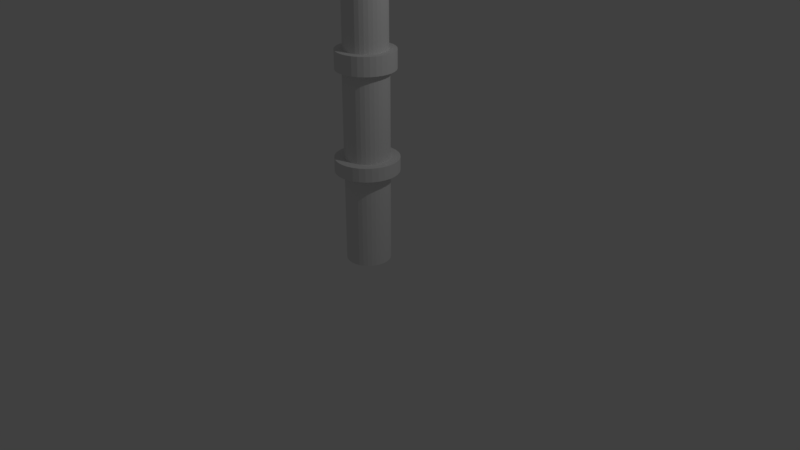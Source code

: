 # Source: weapon_pipe.blend  (saved by Blender 2.79.0; exported with 4.5.12 LTS)
import bpy
from mathutils import Matrix  # noqa: F401  (used for matrix-valued properties, if any)

bpy.ops.wm.read_factory_settings(use_empty=True)
scene = bpy.context.scene
scene.name = 'Scene'

# ---- collections
col_collection_1 = bpy.data.collections.new('Collection 1'); scene.collection.children.link(col_collection_1)

# ---- world
world_world = bpy.data.worlds.new('World'); scene.world = world_world
world_world.color = (0.05088, 0.05088, 0.05088)
world_world.use_sun_shadow = False
world_world.sun_shadow_jitter_overblur = 0.0
world_world.cycles.sampling_method = 'MANUAL'

# ---- cameras
cam_camera = bpy.data.cameras.new('Camera')
cam_camera.clip_end = 100.0
cam_camera.lens = 35.0
cam_camera.sensor_width = 32.0
cam_camera.sensor_height = 18.0
cam_camera.ortho_scale = 7.314
cam_camera.dof.focus_distance = 0.0
cam_camera.dof.aperture_fstop = 128.0

# ---- lights
light_lamp = bpy.data.lights.new('Lamp', 'POINT')
light_lamp.transmission_factor = 0.0
light_lamp.cutoff_distance = 30.0
light_lamp.energy = 100.0
light_lamp.shadow_buffer_clip_start = 1.001
light_lamp.shadow_soft_size = 0.1
light_lamp.shadow_maximum_resolution = 0.006
light_lamp.use_absolute_resolution = True

# ---- meshes
me_cylinder = bpy.data.meshes.new('Cylinder')
me_cylinder.from_pydata([(0.0, 1.0, -1.0), (0.0, 1.0, 1.0), (0.1951, 0.9808, -1.0), (0.1951, 0.9808, 1.0), (0.3827, 0.9239, -1.0), (0.3827, 0.9239, 1.0), (0.5556, 0.8315, -1.0), (0.5556, 0.8315, 1.0), (0.7071, 0.7071, -1.0), (0.7071, 0.7071, 1.0), (0.8315, 0.5556, -1.0), (0.8315, 0.5556, 1.0), (0.9239, 0.3827, -1.0), (0.9239, 0.3827, 1.0), (0.9808, 0.1951, -1.0), (0.9808, 0.1951, 1.0), (1.0, 7.55e-08, -1.0), (1.0, 7.55e-08, 1.0), (0.9808, -0.1951, -1.0), (0.9808, -0.1951, 1.0), (0.9239, -0.3827, -1.0), (0.9239, -0.3827, 1.0), (0.8315, -0.5556, -1.0), (0.8315, -0.5556, 1.0), (0.7071, -0.7071, -1.0), (0.7071, -0.7071, 1.0), (0.5556, -0.8315, -1.0), (0.5556, -0.8315, 1.0), (0.3827, -0.9239, -1.0), (0.3827, -0.9239, 1.0), (0.1951, -0.9808, -1.0), (0.1951, -0.9808, 1.0), (-3.258e-07, -1.0, -1.0), (-3.258e-07, -1.0, 1.0), (-0.1951, -0.9808, -1.0), (-0.1951, -0.9808, 1.0), (-0.3827, -0.9239, -1.0), (-0.3827, -0.9239, 1.0), (-0.5556, -0.8315, -1.0), (-0.5556, -0.8315, 1.0), (-0.7071, -0.7071, -1.0), (-0.7071, -0.7071, 1.0), (-0.8315, -0.5556, -1.0), (-0.8315, -0.5556, 1.0), (-0.9239, -0.3827, -1.0), (-0.9239, -0.3827, 1.0), (-0.9808, -0.1951, -1.0), (-0.9808, -0.1951, 1.0), (-1.0, 9.656e-07, -1.0), (-1.0, 9.656e-07, 1.0), (-0.9808, 0.1951, -1.0), (-0.9808, 0.1951, 1.0), (-0.9239, 0.3827, -1.0), (-0.9239, 0.3827, 1.0), (-0.8315, 0.5556, -1.0), (-0.8315, 0.5556, 1.0), (-0.7071, 0.7071, -1.0), (-0.7071, 0.7071, 1.0), (-0.5556, 0.8315, -1.0), (-0.5556, 0.8315, 1.0), (-0.3827, 0.9239, -1.0), (-0.3827, 0.9239, 1.0), (-0.1951, 0.9808, -1.0), (-0.1951, 0.9808, 1.0), (0.1951, 0.9808, 3.212), (-1.478e-07, 1.0, 3.212), (0.3827, 0.9239, 3.212), (0.5556, 0.8315, 3.212), (0.7071, 0.7071, 3.212), (0.8315, 0.5556, 3.212), (0.9239, 0.3827, 3.212), (0.9808, 0.1951, 3.212), (1.0, 7.55e-08, 3.212), (0.9808, -0.1951, 3.212), (0.9239, -0.3827, 3.212), (0.8315, -0.5556, 3.212), (0.7071, -0.7071, 3.212), (0.5556, -0.8315, 3.212), (0.3827, -0.9239, 3.212), (0.1951, -0.9808, 3.212), (-4.737e-07, -1.0, 3.212), (-0.1951, -0.9808, 3.212), (-0.3827, -0.9239, 3.212), (-0.5556, -0.8315, 3.212), (-0.7071, -0.7071, 3.212), (-0.8315, -0.5556, 3.212), (-0.9239, -0.3827, 3.212), (-0.9808, -0.1951, 3.212), (-1.0, 9.656e-07, 3.212), (-0.9808, 0.1951, 3.212), (-0.9239, 0.3827, 3.212), (-0.8315, 0.5556, 3.212), (-0.7071, 0.7071, 3.212), (-0.5556, 0.8315, 3.212), (-0.3827, 0.9239, 3.212), (-0.1951, 0.9808, 3.212), (0.1951, 0.9808, 3.212), (-1.478e-07, 1.0, 3.212), (0.3827, 0.9239, 3.212), (0.5556, 0.8315, 3.212), (0.7071, 0.7071, 3.212), (0.8315, 0.5556, 3.212), (0.9239, 0.3827, 3.212), (0.9808, 0.1951, 3.212), (1.0, 7.55e-08, 3.212), (0.9808, -0.1951, 3.212), (0.9239, -0.3827, 3.212), (0.8315, -0.5556, 3.212), (0.7071, -0.7071, 3.212), (0.5556, -0.8315, 3.212), (0.3827, -0.9239, 3.212), (0.1951, -0.9808, 3.212), (-4.737e-07, -1.0, 3.212), (-0.1951, -0.9808, 3.212), (-0.3827, -0.9239, 3.212), (-0.5556, -0.8315, 3.212), (-0.7071, -0.7071, 3.212), (-0.8315, -0.5556, 3.212), (-0.9239, -0.3827, 3.212), (-0.9808, -0.1951, 3.212), (-1.0, 9.656e-07, 3.212), (-0.9808, 0.1951, 3.212), (-0.9239, 0.3827, 3.212), (-0.8315, 0.5556, 3.212), (-0.7071, 0.7071, 3.212), (-0.5556, 0.8315, 3.212), (-0.3827, 0.9239, 3.212), (-0.1951, 0.9808, 3.212), (0.1951, 0.9808, 3.212), (-1.478e-07, 1.0, 3.212), (0.3827, 0.9239, 3.212), (0.5556, 0.8315, 3.212), (0.7071, 0.7071, 3.212), (0.8315, 0.5556, 3.212), (0.9239, 0.3827, 3.212), (0.9808, 0.1951, 3.212), (1.0, 7.55e-08, 3.212), (0.9808, -0.1951, 3.212), (0.9239, -0.3827, 3.212), (0.8315, -0.5556, 3.212), (0.7071, -0.7071, 3.212), (0.5556, -0.8315, 3.212), (0.3827, -0.9239, 3.212), (0.1951, -0.9808, 3.212), (-4.737e-07, -1.0, 3.212), (-0.1951, -0.9808, 3.212), (-0.3827, -0.9239, 3.212), (-0.5556, -0.8315, 3.212), (-0.7071, -0.7071, 3.212), (-0.8315, -0.5556, 3.212), (-0.9239, -0.3827, 3.212), (-0.9808, -0.1951, 3.212), (-1.0, 9.656e-07, 3.212), (-0.9808, 0.1951, 3.212), (-0.9239, 0.3827, 3.212), (-0.8315, 0.5556, 3.212), (-0.7071, 0.7071, 3.212), (-0.5556, 0.8315, 3.212), (-0.3827, 0.9239, 3.212), (-0.1951, 0.9808, 3.212), (0.1951, 0.9808, 3.212), (-1.478e-07, 1.0, 3.212), (0.3827, 0.9239, 3.212), (0.5556, 0.8315, 3.212), (0.7071, 0.7071, 3.212), (0.8315, 0.5556, 3.212), (0.9239, 0.3827, 3.212), (0.9808, 0.1951, 3.212), (1.0, 7.55e-08, 3.212), (0.9808, -0.1951, 3.212), (0.9239, -0.3827, 3.212), (0.8315, -0.5556, 3.212), (0.7071, -0.7071, 3.212), (0.5556, -0.8315, 3.212), (0.3827, -0.9239, 3.212), (0.1951, -0.9808, 3.212), (-4.737e-07, -1.0, 3.212), (-0.1951, -0.9808, 3.212), (-0.3827, -0.9239, 3.212), (-0.5556, -0.8315, 3.212), (-0.7071, -0.7071, 3.212), (-0.8315, -0.5556, 3.212), (-0.9239, -0.3827, 3.212), (-0.9808, -0.1951, 3.212), (-1.0, 9.656e-07, 3.212), (-0.9808, 0.1951, 3.212), (-0.9239, 0.3827, 3.212), (-0.8315, 0.5556, 3.212), (-0.7071, 0.7071, 3.212), (-0.5556, 0.8315, 3.212), (-0.3827, 0.9239, 3.212), (-0.1951, 0.9808, 3.212), (0.2789, 1.401, 3.224), (0.0002038, 1.428, 3.224), (0.5469, 1.32, 3.224), (0.7939, 1.188, 3.224), (1.01, 1.01, 3.224), (1.188, 0.7934, 3.224), (1.32, 0.5464, 3.224), (1.401, 0.2784, 3.224), (1.429, -0.0002744, 3.224), (1.401, -0.279, 3.224), (1.32, -0.547, 3.224), (1.188, -0.794, 3.224), (1.01, -1.01, 3.224), (0.7939, -1.188, 3.224), (0.5469, -1.32, 3.224), (0.2789, -1.401, 3.224), (0.0002033, -1.429, 3.224), (-0.2785, -1.401, 3.224), (-0.5465, -1.32, 3.224), (-0.7935, -1.188, 3.224), (-1.01, -1.01, 3.224), (-1.188, -0.794, 3.224), (-1.32, -0.547, 3.224), (-1.401, -0.279, 3.224), (-1.428, -0.0002731, 3.224), (-1.401, 0.2784, 3.224), (-1.32, 0.5464, 3.224), (-1.188, 0.7934, 3.224), (-1.01, 1.01, 3.224), (-0.7935, 1.188, 3.224), (-0.5465, 1.32, 3.224), (-0.2785, 1.401, 3.224), (0.2789, 1.401, 3.845), (0.0002039, 1.428, 3.845), (0.5469, 1.32, 3.845), (0.7939, 1.188, 3.845), (1.01, 1.01, 3.845), (1.188, 0.7934, 3.845), (1.32, 0.5464, 3.845), (1.401, 0.2784, 3.845), (1.429, -0.0002744, 3.845), (1.401, -0.279, 3.845), (1.32, -0.547, 3.845), (1.188, -0.794, 3.845), (1.01, -1.01, 3.845), (0.7939, -1.188, 3.845), (0.5469, -1.32, 3.845), (0.2789, -1.401, 3.845), (0.0002034, -1.429, 3.845), (-0.2785, -1.401, 3.845), (-0.5465, -1.32, 3.845), (-0.7935, -1.188, 3.845), (-1.01, -1.01, 3.845), (-1.188, -0.794, 3.845), (-1.32, -0.547, 3.845), (-1.401, -0.279, 3.845), (-1.428, -0.0002731, 3.845), (-1.401, 0.2784, 3.845), (-1.32, 0.5464, 3.845), (-1.188, 0.7934, 3.845), (-1.01, 1.01, 3.845), (-0.7935, 1.188, 3.845), (-0.5465, 1.32, 3.845), (-0.2785, 1.401, 3.845), (0.1961, 0.9846, 3.85), (0.0002039, 1.004, 3.85), (0.3845, 0.9275, 3.85), (0.5581, 0.8347, 3.85), (0.7103, 0.7098, 3.85), (0.8351, 0.5576, 3.85), (0.9279, 0.384, 3.85), (0.9851, 0.1956, 3.85), (1.004, -0.0002743, 3.85), (0.9851, -0.1962, 3.85), (0.9279, -0.3846, 3.85), (0.8351, -0.5582, 3.85), (0.7103, -0.7103, 3.85), (0.5581, -0.8352, 3.85), (0.3845, -0.928, 3.85), (0.1961, -0.9852, 3.85), (0.0002036, -1.004, 3.85), (-0.1957, -0.9852, 3.85), (-0.3841, -0.928, 3.85), (-0.5577, -0.8352, 3.85), (-0.7099, -0.7103, 3.85), (-0.8347, -0.5582, 3.85), (-0.9275, -0.3846, 3.85), (-0.9847, -0.1962, 3.85), (-1.004, -0.0002734, 3.85), (-0.9847, 0.1956, 3.85), (-0.9275, 0.384, 3.85), (-0.8347, 0.5576, 3.85), (-0.7099, 0.7098, 3.85), (-0.5577, 0.8347, 3.85), (-0.3841, 0.9275, 3.85), (-0.1957, 0.9846, 3.85), (0.1961, 0.9846, 7.727), (0.0002048, 1.004, 7.727), (0.3845, 0.9275, 7.727), (0.5581, 0.8347, 7.727), (0.7103, 0.7098, 7.727), (0.8351, 0.5576, 7.727), (0.9279, 0.384, 7.727), (0.9851, 0.1956, 7.727), (1.004, -0.0002743, 7.727), (0.9851, -0.1962, 7.727), (0.9279, -0.3846, 7.727), (0.8351, -0.5582, 7.727), (0.7103, -0.7103, 7.727), (0.5581, -0.8352, 7.727), (0.3845, -0.928, 7.727), (0.1961, -0.9852, 7.727), (0.0002045, -1.004, 7.727), (-0.1957, -0.9852, 7.727), (-0.3841, -0.928, 7.727), (-0.5577, -0.8352, 7.727), (-0.7099, -0.7103, 7.727), (-0.8347, -0.5582, 7.727), (-0.9275, -0.3846, 7.727), (-0.9847, -0.1962, 7.727), (-1.004, -0.0002734, 7.727), (-0.9847, 0.1956, 7.727), (-0.9275, 0.384, 7.727), (-0.8347, 0.5576, 7.727), (-0.7099, 0.7098, 7.727), (-0.5577, 0.8347, 7.727), (-0.3841, 0.9275, 7.727), (-0.1957, 0.9846, 7.727), (0.1961, 0.9846, 7.727), (0.0002048, 1.004, 7.727), (0.3845, 0.9275, 7.727), (0.5581, 0.8347, 7.727), (0.7103, 0.7098, 7.727), (0.8351, 0.5576, 7.727), (0.9279, 0.384, 7.727), (0.9851, 0.1956, 7.727), (1.004, -0.0002743, 7.727), (0.9851, -0.1962, 7.727), (0.9279, -0.3846, 7.727), (0.8351, -0.5582, 7.727), (0.7103, -0.7103, 7.727), (0.5581, -0.8352, 7.727), (0.3845, -0.928, 7.727), (0.1961, -0.9852, 7.727), (0.0002045, -1.004, 7.727), (-0.1957, -0.9852, 7.727), (-0.3841, -0.928, 7.727), (-0.5577, -0.8352, 7.727), (-0.7099, -0.7103, 7.727), (-0.8347, -0.5582, 7.727), (-0.9275, -0.3846, 7.727), (-0.9847, -0.1962, 7.727), (-1.004, -0.0002734, 7.727), (-0.9847, 0.1956, 7.727), (-0.9275, 0.384, 7.727), (-0.8347, 0.5576, 7.727), (-0.7099, 0.7098, 7.727), (-0.5577, 0.8347, 7.727), (-0.3841, 0.9275, 7.727), (-0.1957, 0.9846, 7.727), (0.1961, 0.9846, 7.727), (0.0002048, 1.004, 7.727), (0.3845, 0.9275, 7.727), (0.5581, 0.8347, 7.727), (0.7103, 0.7098, 7.727), (0.8351, 0.5576, 7.727), (0.9279, 0.384, 7.727), (0.9851, 0.1956, 7.727), (1.004, -0.0002743, 7.727), (0.9851, -0.1962, 7.727), (0.9279, -0.3846, 7.727), (0.8351, -0.5582, 7.727), (0.7103, -0.7103, 7.727), (0.5581, -0.8352, 7.727), (0.3845, -0.928, 7.727), (0.1961, -0.9852, 7.727), (0.0002045, -1.004, 7.727), (-0.1957, -0.9852, 7.727), (-0.3841, -0.928, 7.727), (-0.5577, -0.8352, 7.727), (-0.7099, -0.7103, 7.727), (-0.8347, -0.5582, 7.727), (-0.9275, -0.3846, 7.727), (-0.9847, -0.1962, 7.727), (-1.004, -0.0002734, 7.727), (-0.9847, 0.1956, 7.727), (-0.9275, 0.384, 7.727), (-0.8347, 0.5576, 7.727), (-0.7099, 0.7098, 7.727), (-0.5577, 0.8347, 7.727), (-0.3841, 0.9275, 7.727), (-0.1957, 0.9846, 7.727), (0.2552, 1.282, 7.727), (0.0002048, 1.307, 7.727), (0.5004, 1.207, 7.727), (0.7263, 1.086, 7.727), (0.9244, 0.9239, 7.727), (1.087, 0.7258, 7.727), (1.208, 0.4999, 7.727), (1.282, 0.2547, 7.727), (1.307, -0.0002744, 7.727), (1.282, -0.2552, 7.727), (1.208, -0.5004, 7.727), (1.087, -0.7264, 7.727), (0.9244, -0.9244, 7.727), (0.7263, -1.087, 7.727), (0.5004, -1.208, 7.727), (0.2552, -1.282, 7.727), (0.0002043, -1.307, 7.727), (-0.2548, -1.282, 7.727), (-0.4999, -1.208, 7.727), (-0.7259, -1.087, 7.727), (-0.9239, -0.9244, 7.727), (-1.086, -0.7264, 7.727), (-1.207, -0.5004, 7.727), (-1.282, -0.2552, 7.727), (-1.307, -0.0002732, 7.727), (-1.282, 0.2547, 7.727), (-1.207, 0.4999, 7.727), (-1.086, 0.7258, 7.727), (-0.9239, 0.9239, 7.727), (-0.7259, 1.086, 7.727), (-0.4999, 1.207, 7.727), (-0.2548, 1.282, 7.727), (0.2552, 1.282, 8.553), (0.0002046, 1.307, 8.553), (0.5004, 1.207, 8.553), (0.7263, 1.086, 8.553), (0.9244, 0.9239, 8.553), (1.087, 0.7258, 8.553), (1.208, 0.4999, 8.553), (1.282, 0.2547, 8.553), (1.307, -0.0002744, 8.553), (1.282, -0.2552, 8.553), (1.208, -0.5004, 8.553), (1.087, -0.7264, 8.553), (0.9244, -0.9244, 8.553), (0.7263, -1.087, 8.553), (0.5004, -1.208, 8.553), (0.2552, -1.282, 8.553), (0.0002041, -1.307, 8.553), (-0.2548, -1.282, 8.553), (-0.4999, -1.208, 8.553), (-0.7259, -1.087, 8.553), (-0.9239, -0.9244, 8.553), (-1.086, -0.7264, 8.553), (-1.207, -0.5004, 8.553), (-1.282, -0.2552, 8.553), (-1.307, -0.0002732, 8.553), (-1.282, 0.2547, 8.553), (-1.207, 0.4999, 8.553), (-1.086, 0.7258, 8.553), (-0.9239, 0.9239, 8.553), (-0.7259, 1.086, 8.553), (-0.4999, 1.207, 8.553), (-0.2548, 1.282, 8.553), (0.1881, 0.9444, 8.553), (0.0002046, 0.9629, 8.553), (0.3688, 0.8896, 8.553), (0.5353, 0.8005, 8.553), (0.6812, 0.6808, 8.553), (0.801, 0.5348, 8.553), (0.89, 0.3683, 8.553), (0.9448, 0.1876, 8.553), (0.9633, -0.0002743, 8.553), (0.9448, -0.1882, 8.553), (0.89, -0.3689, 8.553), (0.801, -0.5354, 8.553), (0.6812, -0.6813, 8.553), (0.5353, -0.8011, 8.553), (0.3688, -0.8901, 8.553), (0.1881, -0.9449, 8.553), (0.0002043, -0.9634, 8.553), (-0.1877, -0.9449, 8.553), (-0.3684, -0.8901, 8.553), (-0.5349, -0.8011, 8.553), (-0.6808, -0.6813, 8.553), (-0.8006, -0.5354, 8.553), (-0.8896, -0.3689, 8.553), (-0.9444, -0.1882, 8.553), (-0.9629, -0.0002735, 8.553), (-0.9444, 0.1876, 8.553), (-0.8896, 0.3683, 8.553), (-0.8006, 0.5348, 8.553), (-0.6808, 0.6808, 8.553), (-0.5349, 0.8006, 8.553), (-0.3684, 0.8896, 8.553), (-0.1877, 0.9444, 8.553), (0.1881, 0.9444, 11.78), (0.0002062, 0.9629, 11.78), (0.3688, 0.8896, 11.78), (0.5353, 0.8005, 11.78), (0.6813, 0.6808, 11.78), (0.801, 0.5348, 11.78), (0.89, 0.3683, 11.78), (0.9448, 0.1876, 11.78), (0.9633, -0.0002743, 11.78), (0.9448, -0.1882, 11.78), (0.89, -0.3689, 11.78), (0.801, -0.5354, 11.78), (0.6813, -0.6813, 11.78), (0.5353, -0.8011, 11.78), (0.3688, -0.8901, 11.78), (0.1881, -0.9449, 11.78), (0.0002059, -0.9634, 11.78), (-0.1877, -0.9449, 11.78), (-0.3684, -0.8901, 11.78), (-0.5349, -0.8011, 11.78), (-0.6808, -0.6813, 11.78), (-0.8006, -0.5354, 11.78), (-0.8896, -0.3689, 11.78), (-0.9444, -0.1882, 11.78), (-0.9629, -0.0002735, 11.78), (-0.9444, 0.1876, 11.78), (-0.8896, 0.3683, 11.78), (-0.8006, 0.5348, 11.78), (-0.6808, 0.6808, 11.78), (-0.5349, 0.8006, 11.78), (-0.3684, 0.8896, 11.78), (-0.1877, 0.9444, 11.78), (0.1851, 0.9444, 12.57), (0.0002053, 0.9629, 12.6), (0.363, 0.8896, 12.54), (0.5269, 0.8005, 12.51), (0.6705, 0.6808, 12.48), (0.7884, 0.5348, 12.46), (0.876, 0.3683, 12.45), (0.9299, 0.1876, 12.44), (0.9482, -0.0002743, 12.43), (0.9299, -0.1882, 12.44), (0.876, -0.3689, 12.45), (0.7884, -0.5354, 12.46), (0.6705, -0.6813, 12.48), (0.5269, -0.8011, 12.51), (0.363, -0.8901, 12.54), (0.1851, -0.9449, 12.57), (0.000205, -0.9634, 12.6), (-0.1847, -0.9449, 12.64), (-0.3626, -0.8901, 12.67), (-0.5264, -0.8011, 12.7), (-0.6701, -0.6813, 12.73), (-0.788, -0.5354, 12.75), (-0.8756, -0.3689, 12.76), (-0.9295, -0.1882, 12.77), (-0.9477, -0.0002735, 12.78), (-0.9295, 0.1876, 12.77), (-0.8756, 0.3683, 12.76), (-0.788, 0.5348, 12.75), (-0.6701, 0.6808, 12.73), (-0.5264, 0.8006, 12.7), (-0.3626, 0.8896, 12.67), (-0.1847, 0.9444, 12.64), (0.2254, 0.9444, 12.82), (0.05188, 0.9629, 12.89), (0.3922, 0.8896, 12.75), (0.546, 0.8005, 12.69), (0.6807, 0.6808, 12.63), (0.7913, 0.5348, 12.58), (0.8735, 0.3683, 12.55), (0.9241, 0.1876, 12.53), (0.9412, -0.0002743, 12.52), (0.9241, -0.1882, 12.53), (0.8735, -0.3689, 12.55), (0.7913, -0.5354, 12.58), (0.6807, -0.6813, 12.63), (0.546, -0.8011, 12.69), (0.3922, -0.8901, 12.75), (0.2254, -0.9449, 12.82), (0.05188, -0.9634, 12.89), (-0.1216, -0.9449, 12.96), (-0.2885, -0.8901, 13.03), (-0.4422, -0.8011, 13.1), (-0.577, -0.6813, 13.15), (-0.6876, -0.5354, 13.2), (-0.7698, -0.3689, 13.23), (-0.8204, -0.1882, 13.25), (-0.8375, -0.0002734, 13.26), (-0.8204, 0.1876, 13.25), (-0.7698, 0.3683, 13.23), (-0.6876, 0.5348, 13.2), (-0.577, 0.6808, 13.15), (-0.4422, 0.8006, 13.1), (-0.2885, 0.8896, 13.03), (-0.1216, 0.9444, 12.96), (0.3162, 0.9444, 13.04), (0.1552, 0.9629, 13.14), (0.4711, 0.8896, 12.95), (0.6138, 0.8005, 12.86), (0.7388, 0.6808, 12.79), (0.8415, 0.5348, 12.73), (0.9177, 0.3683, 12.68), (0.9647, 0.1876, 12.65), (0.9806, -0.0002743, 12.64), (0.9647, -0.1882, 12.65), (0.9177, -0.3689, 12.68), (0.8415, -0.5354, 12.73), (0.7388, -0.6813, 12.79), (0.6138, -0.8011, 12.86), (0.4711, -0.8901, 12.95), (0.3162, -0.9449, 13.04), (0.1552, -0.9634, 13.14), (-0.005814, -0.9449, 13.24), (-0.1606, -0.8901, 13.33), (-0.3033, -0.8011, 13.42), (-0.4284, -0.6813, 13.49), (-0.5311, -0.5354, 13.55), (-0.6073, -0.3689, 13.6), (-0.6543, -0.1882, 13.63), (-0.6702, -0.0002735, 13.64), (-0.6543, 0.1876, 13.63), (-0.6073, 0.3683, 13.6), (-0.5311, 0.5348, 13.55), (-0.4284, 0.6808, 13.49), (-0.3033, 0.8006, 13.42), (-0.1606, 0.8896, 13.33), (-0.005813, 0.9444, 13.24), (0.411, 0.9444, 13.21), (0.2674, 0.9629, 13.33), (0.549, 0.8896, 13.09), (0.6762, 0.8005, 12.98), (0.7877, 0.6808, 12.89), (0.8792, 0.5348, 12.81), (0.9472, 0.3683, 12.75), (0.9891, 0.1876, 12.72), (1.003, -0.0002743, 12.71), (0.9891, -0.1882, 12.72), (0.9472, -0.3689, 12.75), (0.8792, -0.5354, 12.81), (0.7877, -0.6813, 12.89), (0.6762, -0.8011, 12.98), (0.549, -0.8901, 13.09), (0.411, -0.9449, 13.21), (0.2674, -0.9634, 13.33), (0.1239, -0.9449, 13.45), (-0.01413, -0.8901, 13.57), (-0.1413, -0.8011, 13.67), (-0.2528, -0.6813, 13.77), (-0.3443, -0.5354, 13.84), (-0.4123, -0.3689, 13.9), (-0.4542, -0.1882, 13.94), (-0.4683, -0.0002735, 13.95), (-0.4542, 0.1876, 13.94), (-0.4123, 0.3683, 13.9), (-0.3443, 0.5348, 13.84), (-0.2528, 0.6808, 13.77), (-0.1413, 0.8006, 13.67), (-0.01413, 0.8896, 13.57), (0.1239, 0.9444, 13.45), (0.5574, 0.9444, 13.39), (0.4491, 0.9629, 13.54), (0.6615, 0.8896, 13.24), (0.7575, 0.8005, 13.11), (0.8416, 0.6808, 12.99), (0.9106, 0.5348, 12.89), (0.9619, 0.3683, 12.82), (0.9935, 0.1876, 12.77), (1.004, -0.0002744, 12.76), (0.9935, -0.1882, 12.77), (0.9619, -0.3689, 12.82), (0.9106, -0.5354, 12.89), (0.8416, -0.6813, 12.99), (0.7575, -0.8011, 13.11), (0.6615, -0.8901, 13.24), (0.5574, -0.9449, 13.39), (0.4491, -0.9634, 13.54), (0.3408, -0.9449, 13.7), (0.2367, -0.8901, 13.84), (0.1407, -0.8011, 13.98), (0.0566, -0.6813, 14.1), (-0.01243, -0.5354, 14.2), (-0.06373, -0.3689, 14.27), (-0.09531, -0.1882, 14.31), (-0.106, -0.0002735, 14.33), (-0.09531, 0.1876, 14.31), (-0.06373, 0.3683, 14.27), (-0.01243, 0.5348, 14.2), (0.0566, 0.6808, 14.1), (0.1407, 0.8006, 13.98), (0.2367, 0.8896, 13.84), (0.3408, 0.9444, 13.7), (0.7843, 0.9444, 13.55), (0.7099, 0.9629, 13.73), (0.8559, 0.8896, 13.39), (0.9218, 0.8005, 13.23), (0.9796, 0.6808, 13.1), (1.027, 0.5348, 12.99), (1.062, 0.3683, 12.91), (1.084, 0.1876, 12.86), (1.091, -0.0002744, 12.84), (1.084, -0.1882, 12.86), (1.062, -0.3689, 12.91), (1.027, -0.5354, 12.99), (0.9796, -0.6813, 13.1), (0.9218, -0.8011, 13.23), (0.8559, -0.8901, 13.39), (0.7843, -0.9449, 13.55), (0.7099, -0.9634, 13.73), (0.6355, -0.9449, 13.9), (0.564, -0.8901, 14.06), (0.498, -0.8011, 14.22), (0.4402, -0.6813, 14.35), (0.3928, -0.5354, 14.46), (0.3576, -0.3689, 14.54), (0.3359, -0.1882, 14.59), (0.3285, -0.0002735, 14.61), (0.3359, 0.1876, 14.59), (0.3576, 0.3683, 14.54), (0.3928, 0.5348, 14.46), (0.4402, 0.6808, 14.35), (0.498, 0.8005, 14.22), (0.564, 0.8896, 14.06), (0.6355, 0.9444, 13.9), (1.082, 0.9444, 13.69), (1.062, 0.9629, 13.88), (1.102, 0.8896, 13.51), (1.119, 0.8005, 13.35), (1.135, 0.6808, 13.2), (1.148, 0.5348, 13.08), (1.157, 0.3683, 12.99), (1.163, 0.1876, 12.94), (1.165, -0.0002744, 12.92), (1.163, -0.1882, 12.94), (1.157, -0.3689, 12.99), (1.148, -0.5354, 13.08), (1.135, -0.6813, 13.2), (1.119, -0.8011, 13.35), (1.102, -0.8901, 13.51), (1.082, -0.9449, 13.69), (1.062, -0.9634, 13.88), (1.042, -0.9449, 14.07), (1.023, -0.8901, 14.24), (1.006, -0.8011, 14.41), (0.99, -0.6813, 14.56), (0.9773, -0.5354, 14.67), (0.9678, -0.3689, 14.76), (0.962, -0.1882, 14.82), (0.96, -0.0002736, 14.84), (0.962, 0.1876, 14.82), (0.9678, 0.3683, 14.76), (0.9773, 0.5348, 14.67), (0.99, 0.6808, 14.56), (1.006, 0.8005, 14.41), (1.023, 0.8896, 14.24), (1.042, 0.9444, 14.07), (1.347, 0.9444, 13.72), (1.363, 0.9629, 13.91), (1.331, 0.8896, 13.54), (1.317, 0.8005, 13.38), (1.304, 0.6808, 13.23), (1.294, 0.5348, 13.11), (1.286, 0.3683, 13.02), (1.281, 0.1876, 12.97), (1.279, -0.0002745, 12.95), (1.281, -0.1882, 12.97), (1.286, -0.3689, 13.02), (1.294, -0.5354, 13.11), (1.304, -0.6813, 13.23), (1.317, -0.8011, 13.38), (1.331, -0.8901, 13.54), (1.347, -0.9449, 13.72), (1.363, -0.9634, 13.91), (1.38, -0.9449, 14.1), (1.395, -0.8901, 14.28), (1.41, -0.8011, 14.44), (1.423, -0.6813, 14.59), (1.433, -0.5354, 14.71), (1.441, -0.3689, 14.8), (1.446, -0.1882, 14.85), (1.447, -0.0002736, 14.87), (1.446, 0.1876, 14.85), (1.441, 0.3683, 14.8), (1.433, 0.5348, 14.71), (1.423, 0.6808, 14.59), (1.41, 0.8005, 14.44), (1.395, 0.8896, 14.28), (1.38, 0.9444, 14.1), (1.552, 0.9444, 13.71), (1.612, 0.9629, 13.89), (1.495, 0.8896, 13.54), (1.442, 0.8005, 13.38), (1.395, 0.6808, 13.24), (1.357, 0.5348, 13.13), (1.329, 0.3683, 13.05), (1.311, 0.1876, 12.99), (1.305, -0.0002745, 12.98), (1.311, -0.1882, 12.99), (1.329, -0.3689, 13.05), (1.357, -0.5354, 13.13), (1.395, -0.6813, 13.24), (1.442, -0.8011, 13.38), (1.495, -0.8901, 13.54), (1.552, -0.9449, 13.71), (1.612, -0.9634, 13.89), (1.672, -0.9449, 14.07), (1.73, -0.8901, 14.24), (1.783, -0.8011, 14.4), (1.829, -0.6813, 14.53), (1.867, -0.5354, 14.65), (1.896, -0.3689, 14.73), (1.913, -0.1882, 14.78), (1.919, -0.0002737, 14.8), (1.913, 0.1876, 14.78), (1.896, 0.3683, 14.73), (1.867, 0.5348, 14.65), (1.829, 0.6808, 14.53), (1.783, 0.8005, 14.4), (1.73, 0.8896, 14.24), (1.672, 0.9444, 14.07)], [], [(0, 1, 3, 2), (2, 3, 5, 4), (4, 5, 7, 6), (6, 7, 9, 8), (8, 9, 11, 10), (10, 11, 13, 12), (12, 13, 15, 14), (14, 15, 17, 16), (16, 17, 19, 18), (18, 19, 21, 20), (20, 21, 23, 22), (22, 23, 25, 24), (24, 25, 27, 26), (26, 27, 29, 28), (28, 29, 31, 30), (30, 31, 33, 32), (32, 33, 35, 34), (34, 35, 37, 36), (36, 37, 39, 38), (38, 39, 41, 40), (40, 41, 43, 42), (42, 43, 45, 44), (44, 45, 47, 46), (46, 47, 49, 48), (48, 49, 51, 50), (50, 51, 53, 52), (52, 53, 55, 54), (54, 55, 57, 56), (56, 57, 59, 58), (58, 59, 61, 60), (9, 7, 67, 68), (60, 61, 63, 62), (62, 63, 1, 0), (74, 73, 105, 106), (27, 25, 76, 77), (45, 43, 85, 86), (63, 61, 94, 95), (19, 17, 72, 73), (37, 35, 81, 82), (55, 53, 90, 91), (11, 9, 68, 69), (29, 27, 77, 78), (47, 45, 86, 87), (3, 1, 65, 64), (1, 63, 95, 65), (21, 19, 73, 74), (39, 37, 82, 83), (57, 55, 91, 92), (13, 11, 69, 70), (31, 29, 78, 79), (49, 47, 87, 88), (5, 3, 64, 66), (23, 21, 74, 75), (41, 39, 83, 84), (59, 57, 92, 93), (15, 13, 70, 71), (33, 31, 79, 80), (51, 49, 88, 89), (7, 5, 66, 67), (25, 23, 75, 76), (43, 41, 84, 85), (61, 59, 93, 94), (17, 15, 71, 72), (35, 33, 80, 81), (53, 51, 89, 90), (109, 108, 140, 141), (88, 87, 119, 120), (75, 74, 106, 107), (89, 88, 120, 121), (76, 75, 107, 108), (90, 89, 121, 122), (77, 76, 108, 109), (91, 90, 122, 123), (78, 77, 109, 110), (64, 65, 97, 96), (92, 91, 123, 124), (79, 78, 110, 111), (66, 64, 96, 98), (93, 92, 124, 125), (80, 79, 111, 112), (67, 66, 98, 99), (94, 93, 125, 126), (81, 80, 112, 113), (68, 67, 99, 100), (95, 94, 126, 127), (82, 81, 113, 114), (69, 68, 100, 101), (65, 95, 127, 97), (83, 82, 114, 115), (70, 69, 101, 102), (84, 83, 115, 116), (71, 70, 102, 103), (85, 84, 116, 117), (72, 71, 103, 104), (86, 85, 117, 118), (73, 72, 104, 105), (87, 86, 118, 119), (144, 143, 175, 176), (123, 122, 154, 155), (110, 109, 141, 142), (96, 97, 129, 128), (124, 123, 155, 156), (111, 110, 142, 143), (98, 96, 128, 130), (125, 124, 156, 157), (112, 111, 143, 144), (99, 98, 130, 131), (126, 125, 157, 158), (113, 112, 144, 145), (100, 99, 131, 132), (127, 126, 158, 159), (114, 113, 145, 146), (101, 100, 132, 133), (97, 127, 159, 129), (115, 114, 146, 147), (102, 101, 133, 134), (116, 115, 147, 148), (103, 102, 134, 135), (117, 116, 148, 149), (104, 103, 135, 136), (118, 117, 149, 150), (105, 104, 136, 137), (119, 118, 150, 151), (106, 105, 137, 138), (120, 119, 151, 152), (107, 106, 138, 139), (121, 120, 152, 153), (108, 107, 139, 140), (122, 121, 153, 154), (179, 178, 210, 211), (131, 130, 162, 163), (158, 157, 189, 190), (145, 144, 176, 177), (132, 131, 163, 164), (159, 158, 190, 191), (146, 145, 177, 178), (133, 132, 164, 165), (129, 159, 191, 161), (147, 146, 178, 179), (134, 133, 165, 166), (148, 147, 179, 180), (135, 134, 166, 167), (149, 148, 180, 181), (136, 135, 167, 168), (150, 149, 181, 182), (137, 136, 168, 169), (151, 150, 182, 183), (138, 137, 169, 170), (152, 151, 183, 184), (139, 138, 170, 171), (153, 152, 184, 185), (140, 139, 171, 172), (154, 153, 185, 186), (141, 140, 172, 173), (155, 154, 186, 187), (142, 141, 173, 174), (128, 129, 161, 160), (156, 155, 187, 188), (143, 142, 174, 175), (130, 128, 160, 162), (157, 156, 188, 189), (214, 213, 245, 246), (166, 165, 197, 198), (180, 179, 211, 212), (167, 166, 198, 199), (181, 180, 212, 213), (168, 167, 199, 200), (182, 181, 213, 214), (169, 168, 200, 201), (183, 182, 214, 215), (170, 169, 201, 202), (184, 183, 215, 216), (171, 170, 202, 203), (185, 184, 216, 217), (172, 171, 203, 204), (186, 185, 217, 218), (173, 172, 204, 205), (187, 186, 218, 219), (174, 173, 205, 206), (160, 161, 193, 192), (188, 187, 219, 220), (175, 174, 206, 207), (162, 160, 192, 194), (189, 188, 220, 221), (176, 175, 207, 208), (163, 162, 194, 195), (190, 189, 221, 222), (177, 176, 208, 209), (164, 163, 195, 196), (191, 190, 222, 223), (178, 177, 209, 210), (165, 164, 196, 197), (161, 191, 223, 193), (249, 248, 280, 281), (201, 200, 232, 233), (215, 214, 246, 247), (202, 201, 233, 234), (216, 215, 247, 248), (203, 202, 234, 235), (217, 216, 248, 249), (204, 203, 235, 236), (218, 217, 249, 250), (205, 204, 236, 237), (219, 218, 250, 251), (206, 205, 237, 238), (192, 193, 225, 224), (220, 219, 251, 252), (207, 206, 238, 239), (194, 192, 224, 226), (221, 220, 252, 253), (208, 207, 239, 240), (195, 194, 226, 227), (222, 221, 253, 254), (209, 208, 240, 241), (196, 195, 227, 228), (223, 222, 254, 255), (210, 209, 241, 242), (197, 196, 228, 229), (193, 223, 255, 225), (211, 210, 242, 243), (198, 197, 229, 230), (212, 211, 243, 244), (199, 198, 230, 231), (213, 212, 244, 245), (200, 199, 231, 232), (256, 257, 289, 288), (236, 235, 267, 268), (250, 249, 281, 282), (237, 236, 268, 269), (251, 250, 282, 283), (238, 237, 269, 270), (224, 225, 257, 256), (252, 251, 283, 284), (239, 238, 270, 271), (226, 224, 256, 258), (253, 252, 284, 285), (240, 239, 271, 272), (227, 226, 258, 259), (254, 253, 285, 286), (241, 240, 272, 273), (228, 227, 259, 260), (255, 254, 286, 287), (242, 241, 273, 274), (229, 228, 260, 261), (225, 255, 287, 257), (243, 242, 274, 275), (230, 229, 261, 262), (244, 243, 275, 276), (231, 230, 262, 263), (245, 244, 276, 277), (232, 231, 263, 264), (246, 245, 277, 278), (233, 232, 264, 265), (247, 246, 278, 279), (234, 233, 265, 266), (248, 247, 279, 280), (235, 234, 266, 267), (292, 291, 323, 324), (284, 283, 315, 316), (271, 270, 302, 303), (258, 256, 288, 290), (285, 284, 316, 317), (272, 271, 303, 304), (259, 258, 290, 291), (286, 285, 317, 318), (273, 272, 304, 305), (260, 259, 291, 292), (287, 286, 318, 319), (274, 273, 305, 306), (261, 260, 292, 293), (257, 287, 319, 289), (275, 274, 306, 307), (262, 261, 293, 294), (276, 275, 307, 308), (263, 262, 294, 295), (277, 276, 308, 309), (264, 263, 295, 296), (278, 277, 309, 310), (265, 264, 296, 297), (279, 278, 310, 311), (266, 265, 297, 298), (280, 279, 311, 312), (267, 266, 298, 299), (281, 280, 312, 313), (268, 267, 299, 300), (282, 281, 313, 314), (269, 268, 300, 301), (283, 282, 314, 315), (270, 269, 301, 302), (327, 326, 358, 359), (319, 318, 350, 351), (306, 305, 337, 338), (293, 292, 324, 325), (289, 319, 351, 321), (307, 306, 338, 339), (294, 293, 325, 326), (308, 307, 339, 340), (295, 294, 326, 327), (309, 308, 340, 341), (296, 295, 327, 328), (310, 309, 341, 342), (297, 296, 328, 329), (311, 310, 342, 343), (298, 297, 329, 330), (312, 311, 343, 344), (299, 298, 330, 331), (313, 312, 344, 345), (300, 299, 331, 332), (314, 313, 345, 346), (301, 300, 332, 333), (315, 314, 346, 347), (302, 301, 333, 334), (288, 289, 321, 320), (316, 315, 347, 348), (303, 302, 334, 335), (290, 288, 320, 322), (317, 316, 348, 349), (304, 303, 335, 336), (291, 290, 322, 323), (318, 317, 349, 350), (305, 304, 336, 337), (362, 361, 393, 394), (341, 340, 372, 373), (328, 327, 359, 360), (342, 341, 373, 374), (329, 328, 360, 361), (343, 342, 374, 375), (330, 329, 361, 362), (344, 343, 375, 376), (331, 330, 362, 363), (345, 344, 376, 377), (332, 331, 363, 364), (346, 345, 377, 378), (333, 332, 364, 365), (347, 346, 378, 379), (334, 333, 365, 366), (320, 321, 353, 352), (348, 347, 379, 380), (335, 334, 366, 367), (322, 320, 352, 354), (349, 348, 380, 381), (336, 335, 367, 368), (323, 322, 354, 355), (350, 349, 381, 382), (337, 336, 368, 369), (324, 323, 355, 356), (351, 350, 382, 383), (338, 337, 369, 370), (325, 324, 356, 357), (321, 351, 383, 353), (339, 338, 370, 371), (326, 325, 357, 358), (340, 339, 371, 372), (397, 396, 428, 429), (376, 375, 407, 408), (363, 362, 394, 395), (377, 376, 408, 409), (364, 363, 395, 396), (378, 377, 409, 410), (365, 364, 396, 397), (379, 378, 410, 411), (366, 365, 397, 398), (352, 353, 385, 384), (380, 379, 411, 412), (367, 366, 398, 399), (354, 352, 384, 386), (381, 380, 412, 413), (368, 367, 399, 400), (355, 354, 386, 387), (382, 381, 413, 414), (369, 368, 400, 401), (356, 355, 387, 388), (383, 382, 414, 415), (370, 369, 401, 402), (357, 356, 388, 389), (353, 383, 415, 385), (371, 370, 402, 403), (358, 357, 389, 390), (372, 371, 403, 404), (359, 358, 390, 391), (373, 372, 404, 405), (360, 359, 391, 392), (374, 373, 405, 406), (361, 360, 392, 393), (375, 374, 406, 407), (432, 431, 463, 464), (411, 410, 442, 443), (398, 397, 429, 430), (384, 385, 417, 416), (412, 411, 443, 444), (399, 398, 430, 431), (386, 384, 416, 418), (413, 412, 444, 445), (400, 399, 431, 432), (387, 386, 418, 419), (414, 413, 445, 446), (401, 400, 432, 433), (388, 387, 419, 420), (415, 414, 446, 447), (402, 401, 433, 434), (389, 388, 420, 421), (385, 415, 447, 417), (403, 402, 434, 435), (390, 389, 421, 422), (404, 403, 435, 436), (391, 390, 422, 423), (405, 404, 436, 437), (392, 391, 423, 424), (406, 405, 437, 438), (393, 392, 424, 425), (407, 406, 438, 439), (394, 393, 425, 426), (408, 407, 439, 440), (395, 394, 426, 427), (409, 408, 440, 441), (396, 395, 427, 428), (410, 409, 441, 442), (467, 466, 498, 499), (419, 418, 450, 451), (446, 445, 477, 478), (433, 432, 464, 465), (420, 419, 451, 452), (447, 446, 478, 479), (434, 433, 465, 466), (421, 420, 452, 453), (417, 447, 479, 449), (435, 434, 466, 467), (422, 421, 453, 454), (436, 435, 467, 468), (423, 422, 454, 455), (437, 436, 468, 469), (424, 423, 455, 456), (438, 437, 469, 470), (425, 424, 456, 457), (439, 438, 470, 471), (426, 425, 457, 458), (440, 439, 471, 472), (427, 426, 458, 459), (441, 440, 472, 473), (428, 427, 459, 460), (442, 441, 473, 474), (429, 428, 460, 461), (443, 442, 474, 475), (430, 429, 461, 462), (416, 417, 449, 448), (444, 443, 475, 476), (431, 430, 462, 463), (418, 416, 448, 450), (445, 444, 476, 477), (502, 501, 533, 534), (454, 453, 485, 486), (468, 467, 499, 500), (455, 454, 486, 487), (469, 468, 500, 501), (456, 455, 487, 488), (470, 469, 501, 502), (457, 456, 488, 489), (471, 470, 502, 503), (458, 457, 489, 490), (472, 471, 503, 504), (459, 458, 490, 491), (473, 472, 504, 505), (460, 459, 491, 492), (474, 473, 505, 506), (461, 460, 492, 493), (475, 474, 506, 507), (462, 461, 493, 494), (448, 449, 481, 480), (476, 475, 507, 508), (463, 462, 494, 495), (450, 448, 480, 482), (477, 476, 508, 509), (464, 463, 495, 496), (451, 450, 482, 483), (478, 477, 509, 510), (465, 464, 496, 497), (452, 451, 483, 484), (479, 478, 510, 511), (466, 465, 497, 498), (453, 452, 484, 485), (449, 479, 511, 481), (537, 536, 568, 569), (489, 488, 520, 521), (503, 502, 534, 535), (490, 489, 521, 522), (504, 503, 535, 536), (491, 490, 522, 523), (505, 504, 536, 537), (492, 491, 523, 524), (506, 505, 537, 538), (493, 492, 524, 525), (507, 506, 538, 539), (494, 493, 525, 526), (480, 481, 513, 512), (508, 507, 539, 540), (495, 494, 526, 527), (482, 480, 512, 514), (509, 508, 540, 541), (496, 495, 527, 528), (483, 482, 514, 515), (510, 509, 541, 542), (497, 496, 528, 529), (484, 483, 515, 516), (511, 510, 542, 543), (498, 497, 529, 530), (485, 484, 516, 517), (481, 511, 543, 513), (499, 498, 530, 531), (486, 485, 517, 518), (500, 499, 531, 532), (487, 486, 518, 519), (501, 500, 532, 533), (488, 487, 519, 520), (572, 571, 603, 604), (524, 523, 555, 556), (538, 537, 569, 570), (525, 524, 556, 557), (539, 538, 570, 571), (526, 525, 557, 558), (512, 513, 545, 544), (540, 539, 571, 572), (527, 526, 558, 559), (514, 512, 544, 546), (541, 540, 572, 573), (528, 527, 559, 560), (515, 514, 546, 547), (542, 541, 573, 574), (529, 528, 560, 561), (516, 515, 547, 548), (543, 542, 574, 575), (530, 529, 561, 562), (517, 516, 548, 549), (513, 543, 575, 545), (531, 530, 562, 563), (518, 517, 549, 550), (532, 531, 563, 564), (519, 518, 550, 551), (533, 532, 564, 565), (520, 519, 551, 552), (534, 533, 565, 566), (521, 520, 552, 553), (535, 534, 566, 567), (522, 521, 553, 554), (536, 535, 567, 568), (523, 522, 554, 555), (607, 606, 638, 639), (559, 558, 590, 591), (546, 544, 576, 578), (573, 572, 604, 605), (560, 559, 591, 592), (547, 546, 578, 579), (574, 573, 605, 606), (561, 560, 592, 593), (548, 547, 579, 580), (575, 574, 606, 607), (562, 561, 593, 594), (549, 548, 580, 581), (545, 575, 607, 577), (563, 562, 594, 595), (550, 549, 581, 582), (564, 563, 595, 596), (551, 550, 582, 583), (565, 564, 596, 597), (552, 551, 583, 584), (566, 565, 597, 598), (553, 552, 584, 585), (567, 566, 598, 599), (554, 553, 585, 586), (568, 567, 599, 600), (555, 554, 586, 587), (569, 568, 600, 601), (556, 555, 587, 588), (570, 569, 601, 602), (557, 556, 588, 589), (571, 570, 602, 603), (558, 557, 589, 590), (544, 545, 577, 576), (629, 628, 660, 661), (594, 593, 625, 626), (581, 580, 612, 613), (577, 607, 639, 609), (595, 594, 626, 627), (582, 581, 613, 614), (596, 595, 627, 628), (583, 582, 614, 615), (597, 596, 628, 629), (584, 583, 615, 616), (598, 597, 629, 630), (585, 584, 616, 617), (599, 598, 630, 631), (586, 585, 617, 618), (600, 599, 631, 632), (587, 586, 618, 619), (601, 600, 632, 633), (588, 587, 619, 620), (602, 601, 633, 634), (589, 588, 620, 621), (603, 602, 634, 635), (590, 589, 621, 622), (576, 577, 609, 608), (604, 603, 635, 636), (591, 590, 622, 623), (578, 576, 608, 610), (605, 604, 636, 637), (592, 591, 623, 624), (579, 578, 610, 611), (606, 605, 637, 638), (593, 592, 624, 625), (580, 579, 611, 612), (664, 663, 695, 696), (616, 615, 647, 648), (630, 629, 661, 662), (617, 616, 648, 649), (631, 630, 662, 663), (618, 617, 649, 650), (632, 631, 663, 664), (619, 618, 650, 651), (633, 632, 664, 665), (620, 619, 651, 652), (634, 633, 665, 666), (621, 620, 652, 653), (635, 634, 666, 667), (622, 621, 653, 654), (608, 609, 641, 640), (636, 635, 667, 668), (623, 622, 654, 655), (610, 608, 640, 642), (637, 636, 668, 669), (624, 623, 655, 656), (611, 610, 642, 643), (638, 637, 669, 670), (625, 624, 656, 657), (612, 611, 643, 644), (639, 638, 670, 671), (626, 625, 657, 658), (613, 612, 644, 645), (609, 639, 671, 641), (627, 626, 658, 659), (614, 613, 645, 646), (628, 627, 659, 660), (615, 614, 646, 647), (699, 698, 730, 731), (651, 650, 682, 683), (665, 664, 696, 697), (652, 651, 683, 684), (666, 665, 697, 698), (653, 652, 684, 685), (667, 666, 698, 699), (654, 653, 685, 686), (640, 641, 673, 672), (668, 667, 699, 700), (655, 654, 686, 687), (642, 640, 672, 674), (669, 668, 700, 701), (656, 655, 687, 688), (643, 642, 674, 675), (670, 669, 701, 702), (657, 656, 688, 689), (644, 643, 675, 676), (671, 670, 702, 703), (658, 657, 689, 690), (645, 644, 676, 677), (641, 671, 703, 673), (659, 658, 690, 691), (646, 645, 677, 678), (660, 659, 691, 692), (647, 646, 678, 679), (661, 660, 692, 693), (648, 647, 679, 680), (662, 661, 693, 694), (649, 648, 680, 681), (663, 662, 694, 695), (650, 649, 681, 682), (707, 706, 738, 739), (686, 685, 717, 718), (672, 673, 705, 704), (700, 699, 731, 732), (687, 686, 718, 719), (674, 672, 704, 706), (701, 700, 732, 733), (688, 687, 719, 720), (675, 674, 706, 707), (702, 701, 733, 734), (689, 688, 720, 721), (676, 675, 707, 708), (703, 702, 734, 735), (690, 689, 721, 722), (677, 676, 708, 709), (673, 703, 735, 705), (691, 690, 722, 723), (678, 677, 709, 710), (692, 691, 723, 724), (679, 678, 710, 711), (693, 692, 724, 725), (680, 679, 711, 712), (694, 693, 725, 726), (681, 680, 712, 713), (695, 694, 726, 727), (682, 681, 713, 714), (696, 695, 727, 728), (683, 682, 714, 715), (697, 696, 728, 729), (684, 683, 715, 716), (698, 697, 729, 730), (685, 684, 716, 717), (742, 741, 773, 774), (734, 733, 765, 766), (721, 720, 752, 753), (708, 707, 739, 740), (735, 734, 766, 767), (722, 721, 753, 754), (709, 708, 740, 741), (705, 735, 767, 737), (723, 722, 754, 755), (710, 709, 741, 742), (724, 723, 755, 756), (711, 710, 742, 743), (725, 724, 756, 757), (712, 711, 743, 744), (726, 725, 757, 758), (713, 712, 744, 745), (727, 726, 758, 759), (714, 713, 745, 746), (728, 727, 759, 760), (715, 714, 746, 747), (729, 728, 760, 761), (716, 715, 747, 748), (730, 729, 761, 762), (717, 716, 748, 749), (731, 730, 762, 763), (718, 717, 749, 750), (704, 705, 737, 736), (732, 731, 763, 764), (719, 718, 750, 751), (706, 704, 736, 738), (733, 732, 764, 765), (720, 719, 751, 752), (756, 755, 787, 788), (743, 742, 774, 775), (757, 756, 788, 789), (744, 743, 775, 776), (758, 757, 789, 790), (745, 744, 776, 777), (759, 758, 790, 791), (746, 745, 777, 778), (760, 759, 791, 792), (747, 746, 778, 779), (761, 760, 792, 793), (748, 747, 779, 780), (762, 761, 793, 794), (749, 748, 780, 781), (763, 762, 794, 795), (750, 749, 781, 782), (736, 737, 769, 768), (764, 763, 795, 796), (751, 750, 782, 783), (738, 736, 768, 770), (765, 764, 796, 797), (752, 751, 783, 784), (739, 738, 770, 771), (766, 765, 797, 798), (753, 752, 784, 785), (740, 739, 771, 772), (767, 766, 798, 799), (754, 753, 785, 786), (741, 740, 772, 773), (737, 767, 799, 769), (755, 754, 786, 787)])
me_cylinder.use_remesh_preserve_volume = False
me_cylinder.use_remesh_preserve_attributes = False
me_cylinder.use_mirror_vertex_groups = False
me_cylinder.update()

# ---- objects
ob_cylinder = bpy.data.objects.new('Cylinder', me_cylinder)
ob_lamp = bpy.data.objects.new('Lamp', light_lamp)
ob_camera = bpy.data.objects.new('Camera', cam_camera)

# ---- transforms, parenting, visibility, modifiers, constraints
ob_cylinder.location = (0.0, 0.0, 0.2616)
ob_cylinder.scale = (0.283, 0.283, 0.283)
ob_cylinder.lineart.crease_threshold = 0.0
ob_lamp.location = (4.076, 1.005, 5.904)
ob_lamp.rotation_euler = (0.6503, 0.05522, 1.866)
ob_lamp.lock_rotations_4d = False
ob_lamp.empty_display_type = 'ARROWS'
ob_lamp.color = (0.0, 0.0, 0.0, 0.0)
ob_lamp.lineart.crease_threshold = 0.0
ob_camera.location = (7.481, -6.508, 5.344)
ob_camera.rotation_euler = (1.109, 0.0, 0.8149)
ob_camera.lock_rotations_4d = False
ob_camera.empty_display_type = 'ARROWS'
ob_camera.color = (0.0, 0.0, 0.0, 0.0)
ob_camera.display_type = 'WIRE'
ob_camera.lineart.crease_threshold = 0.0

# ---- collection membership
col_collection_1.objects.link(ob_cylinder)
col_collection_1.objects.link(ob_lamp)
col_collection_1.objects.link(ob_camera)

# ---- scene / render settings (as saved in the file)
scene.camera = ob_camera
scene.frame_start = 1; scene.frame_end = 250; scene.frame_set(1)
scene.render.engine = 'BLENDER_EEVEE_NEXT'
scene.render.resolution_percentage = 50
scene.render.dither_intensity = 0.0
scene.cycles.use_denoising = False
scene.cycles.samples = 128
scene.cycles.sampling_pattern = 'TABULATED_SOBOL'
scene.cycles.use_adaptive_sampling = False
scene.cycles.use_light_tree = False
scene.cycles.blur_glossy = 0.0
scene.cycles.sample_clamp_indirect = 0.0
scene.view_settings.view_transform = 'Standard'
bpy.context.view_layer.update()
